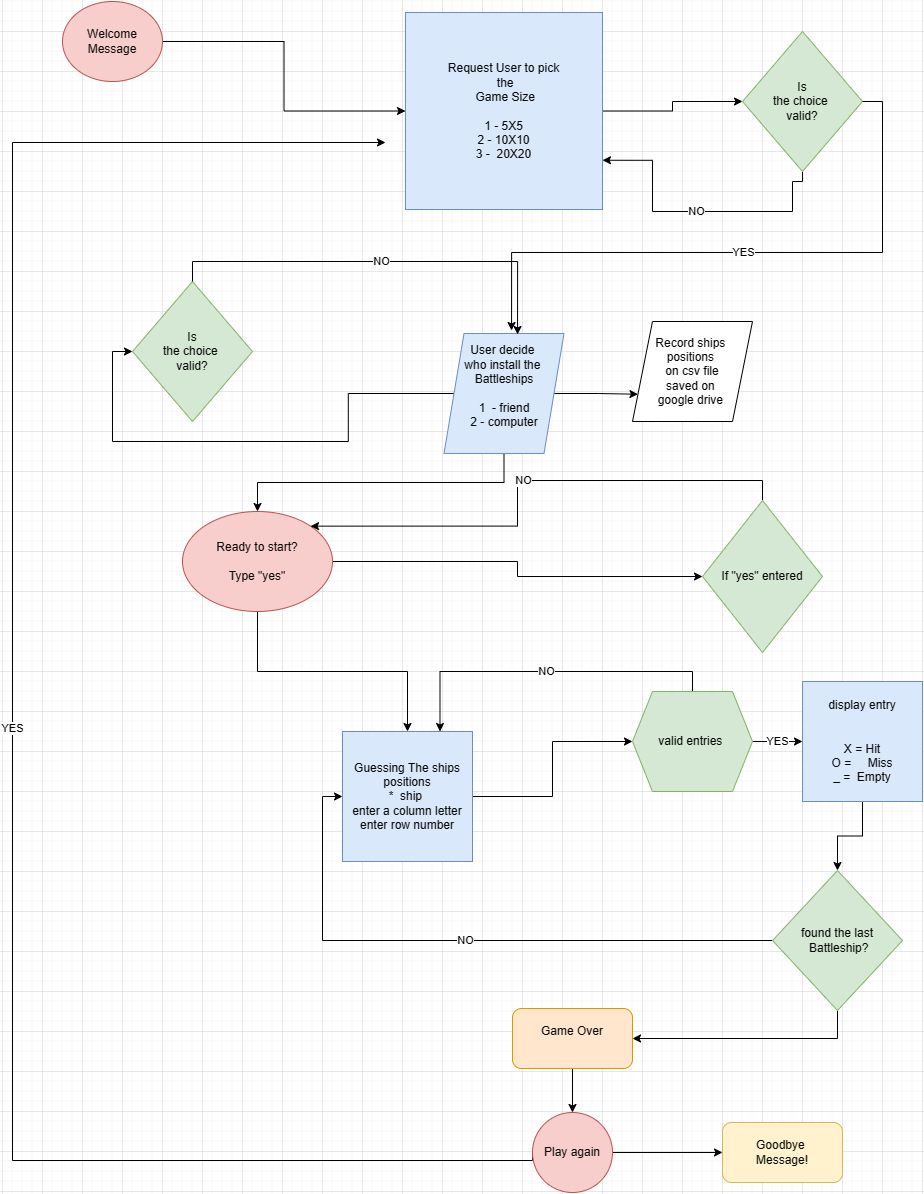

The diagram above was exported from draw.io. Its source (the exported page's mxGraphModel, read from the mxfile embedded in the PNG):
<mxGraphModel dx="2213" dy="751" grid="1" gridSize="10" guides="1" tooltips="1" connect="1" arrows="1" fold="1" page="1" pageScale="1" pageWidth="827" pageHeight="1169" math="0" shadow="0">
  <root>
    <mxCell id="0" />
    <mxCell id="1" parent="0" />
    <mxCell id="b8649BD7fpid-kcUNIru-9" style="edgeStyle=orthogonalEdgeStyle;rounded=0;orthogonalLoop=1;jettySize=auto;html=1;exitX=1;exitY=0.5;exitDx=0;exitDy=0;entryX=0;entryY=0.5;entryDx=0;entryDy=0;" parent="1" source="b8649BD7fpid-kcUNIru-1" target="b8649BD7fpid-kcUNIru-6" edge="1">
      <mxGeometry relative="1" as="geometry" />
    </mxCell>
    <mxCell id="b8649BD7fpid-kcUNIru-1" value="Welcome Message" style="ellipse;whiteSpace=wrap;html=1;fillColor=#f8cecc;strokeColor=#b85450;" parent="1" vertex="1">
      <mxGeometry x="-100" y="10" width="100" height="80" as="geometry" />
    </mxCell>
    <mxCell id="b8649BD7fpid-kcUNIru-15" style="edgeStyle=orthogonalEdgeStyle;rounded=0;orthogonalLoop=1;jettySize=auto;html=1;exitX=1;exitY=0.5;exitDx=0;exitDy=0;entryX=0;entryY=0.5;entryDx=0;entryDy=0;" parent="1" source="b8649BD7fpid-kcUNIru-6" target="b8649BD7fpid-kcUNIru-13" edge="1">
      <mxGeometry relative="1" as="geometry" />
    </mxCell>
    <mxCell id="b8649BD7fpid-kcUNIru-6" value="Request User to pick&lt;div&gt;&amp;nbsp;the&lt;/div&gt;&lt;div&gt;&amp;nbsp;Game Size&lt;div&gt;&lt;br&gt;&lt;div&gt;1 - 5X5&lt;/div&gt;&lt;div&gt;2 - 10X10&lt;/div&gt;&lt;div&gt;3 -&amp;nbsp; 20X20&lt;/div&gt;&lt;/div&gt;&lt;/div&gt;" style="whiteSpace=wrap;html=1;aspect=fixed;fillColor=#dae8fc;strokeColor=#6c8ebf;" parent="1" vertex="1">
      <mxGeometry x="243" y="21" width="197" height="197" as="geometry" />
    </mxCell>
    <mxCell id="b8649BD7fpid-kcUNIru-19" style="edgeStyle=orthogonalEdgeStyle;rounded=0;orthogonalLoop=1;jettySize=auto;html=1;exitX=1;exitY=0.5;exitDx=0;exitDy=0;entryX=0;entryY=0.5;entryDx=0;entryDy=0;" parent="1" source="b8649BD7fpid-kcUNIru-10" target="b8649BD7fpid-kcUNIru-18" edge="1">
      <mxGeometry relative="1" as="geometry" />
    </mxCell>
    <mxCell id="b8649BD7fpid-kcUNIru-25" style="edgeStyle=orthogonalEdgeStyle;rounded=0;orthogonalLoop=1;jettySize=auto;html=1;exitX=0.5;exitY=1;exitDx=0;exitDy=0;entryX=0.5;entryY=0;entryDx=0;entryDy=0;" parent="1" source="b8649BD7fpid-kcUNIru-10" target="b8649BD7fpid-kcUNIru-21" edge="1">
      <mxGeometry relative="1" as="geometry" />
    </mxCell>
    <mxCell id="b8649BD7fpid-kcUNIru-33" style="edgeStyle=orthogonalEdgeStyle;rounded=0;orthogonalLoop=1;jettySize=auto;html=1;exitX=1;exitY=0.5;exitDx=0;exitDy=0;entryX=0;entryY=0.75;entryDx=0;entryDy=0;" parent="1" source="b8649BD7fpid-kcUNIru-10" target="b8649BD7fpid-kcUNIru-32" edge="1">
      <mxGeometry relative="1" as="geometry" />
    </mxCell>
    <mxCell id="b8649BD7fpid-kcUNIru-10" value="User decide&amp;nbsp;&lt;div&gt;who install the&amp;nbsp;&lt;/div&gt;&lt;div&gt;Battleships&lt;/div&gt;&lt;div&gt;&amp;nbsp;&lt;div&gt;1&amp;nbsp; - friend&lt;/div&gt;&lt;div&gt;2 - computer&lt;/div&gt;&lt;div&gt;&amp;nbsp;&lt;/div&gt;&lt;/div&gt;" style="shape=parallelogram;perimeter=parallelogramPerimeter;whiteSpace=wrap;html=1;fixedSize=1;fillColor=#dae8fc;strokeColor=#6c8ebf;" parent="1" vertex="1">
      <mxGeometry x="281.5" y="342" width="120" height="120" as="geometry" />
    </mxCell>
    <mxCell id="b8649BD7fpid-kcUNIru-16" value="NO" style="edgeStyle=orthogonalEdgeStyle;rounded=0;orthogonalLoop=1;jettySize=auto;html=1;exitX=0.5;exitY=1;exitDx=0;exitDy=0;entryX=1;entryY=0.75;entryDx=0;entryDy=0;" parent="1" source="b8649BD7fpid-kcUNIru-13" target="b8649BD7fpid-kcUNIru-6" edge="1">
      <mxGeometry relative="1" as="geometry">
        <Array as="points">
          <mxPoint x="630" y="190" />
          <mxPoint x="630" y="220" />
          <mxPoint x="490" y="220" />
          <mxPoint x="490" y="169" />
        </Array>
      </mxGeometry>
    </mxCell>
    <mxCell id="b8649BD7fpid-kcUNIru-13" value="Is&lt;div&gt;the choice&amp;nbsp;&lt;/div&gt;&lt;div&gt;valid?&lt;/div&gt;" style="rhombus;whiteSpace=wrap;html=1;fillColor=#d5e8d4;strokeColor=#82b366;" parent="1" vertex="1">
      <mxGeometry x="580" y="40" width="120" height="140" as="geometry" />
    </mxCell>
    <mxCell id="b8649BD7fpid-kcUNIru-17" value="YES" style="edgeStyle=orthogonalEdgeStyle;rounded=0;orthogonalLoop=1;jettySize=auto;html=1;exitX=1;exitY=0.5;exitDx=0;exitDy=0;entryX=0.563;entryY=-0.025;entryDx=0;entryDy=0;entryPerimeter=0;" parent="1" source="b8649BD7fpid-kcUNIru-13" target="b8649BD7fpid-kcUNIru-10" edge="1">
      <mxGeometry relative="1" as="geometry" />
    </mxCell>
    <mxCell id="b8649BD7fpid-kcUNIru-18" value="Is&lt;div&gt;the choice&amp;nbsp;&lt;/div&gt;&lt;div&gt;valid?&lt;/div&gt;" style="rhombus;whiteSpace=wrap;html=1;fillColor=#d5e8d4;strokeColor=#82b366;" parent="1" vertex="1">
      <mxGeometry x="-30" y="290" width="120" height="140" as="geometry" />
    </mxCell>
    <mxCell id="b8649BD7fpid-kcUNIru-20" value="NO" style="edgeStyle=orthogonalEdgeStyle;rounded=0;orthogonalLoop=1;jettySize=auto;html=1;exitX=0.5;exitY=0;exitDx=0;exitDy=0;entryX=0.613;entryY=0.008;entryDx=0;entryDy=0;entryPerimeter=0;" parent="1" source="b8649BD7fpid-kcUNIru-18" target="b8649BD7fpid-kcUNIru-10" edge="1">
      <mxGeometry relative="1" as="geometry" />
    </mxCell>
    <mxCell id="b8649BD7fpid-kcUNIru-23" value="" style="edgeStyle=orthogonalEdgeStyle;rounded=0;orthogonalLoop=1;jettySize=auto;html=1;exitX=1;exitY=0.5;exitDx=0;exitDy=0;entryX=0;entryY=0.5;entryDx=0;entryDy=0;" parent="1" source="b8649BD7fpid-kcUNIru-21" target="b8649BD7fpid-kcUNIru-22" edge="1">
      <mxGeometry relative="1" as="geometry" />
    </mxCell>
    <mxCell id="b8649BD7fpid-kcUNIru-28" style="edgeStyle=orthogonalEdgeStyle;rounded=0;orthogonalLoop=1;jettySize=auto;html=1;exitX=0.5;exitY=1;exitDx=0;exitDy=0;entryX=0.5;entryY=0;entryDx=0;entryDy=0;" parent="1" source="b8649BD7fpid-kcUNIru-21" target="b8649BD7fpid-kcUNIru-27" edge="1">
      <mxGeometry relative="1" as="geometry" />
    </mxCell>
    <mxCell id="b8649BD7fpid-kcUNIru-21" value="Ready to start?&lt;div&gt;&lt;br&gt;&lt;/div&gt;&lt;div&gt;Type &quot;yes&quot;&lt;/div&gt;" style="ellipse;whiteSpace=wrap;html=1;fillColor=#f8cecc;strokeColor=#b85450;" parent="1" vertex="1">
      <mxGeometry x="20" y="520" width="150" height="100" as="geometry" />
    </mxCell>
    <mxCell id="b8649BD7fpid-kcUNIru-26" value="NO" style="edgeStyle=orthogonalEdgeStyle;rounded=0;orthogonalLoop=1;jettySize=auto;html=1;exitX=0.5;exitY=0;exitDx=0;exitDy=0;entryX=1;entryY=0;entryDx=0;entryDy=0;" parent="1" source="b8649BD7fpid-kcUNIru-22" target="b8649BD7fpid-kcUNIru-21" edge="1">
      <mxGeometry relative="1" as="geometry" />
    </mxCell>
    <mxCell id="b8649BD7fpid-kcUNIru-22" value="If &quot;yes&quot; entered" style="rhombus;whiteSpace=wrap;html=1;fillColor=#d5e8d4;strokeColor=#82b366;" parent="1" vertex="1">
      <mxGeometry x="540" y="509" width="120" height="152" as="geometry" />
    </mxCell>
    <mxCell id="b8649BD7fpid-kcUNIru-24" style="edgeStyle=orthogonalEdgeStyle;rounded=0;orthogonalLoop=1;jettySize=auto;html=1;exitX=0.5;exitY=1;exitDx=0;exitDy=0;" parent="1" source="b8649BD7fpid-kcUNIru-22" target="b8649BD7fpid-kcUNIru-22" edge="1">
      <mxGeometry relative="1" as="geometry" />
    </mxCell>
    <mxCell id="b8649BD7fpid-kcUNIru-30" style="edgeStyle=orthogonalEdgeStyle;rounded=0;orthogonalLoop=1;jettySize=auto;html=1;exitX=1;exitY=0.5;exitDx=0;exitDy=0;" parent="1" source="b8649BD7fpid-kcUNIru-27" target="b8649BD7fpid-kcUNIru-29" edge="1">
      <mxGeometry relative="1" as="geometry" />
    </mxCell>
    <mxCell id="b8649BD7fpid-kcUNIru-27" value="Guessing The ships positions&lt;div&gt;*&amp;nbsp; ship&amp;nbsp;&lt;/div&gt;&lt;div&gt;&lt;span style=&quot;background-color: initial;&quot;&gt;enter a column letter&lt;/span&gt;&lt;div&gt;enter row number&lt;/div&gt;&lt;/div&gt;" style="whiteSpace=wrap;html=1;aspect=fixed;fillColor=#dae8fc;strokeColor=#6c8ebf;" parent="1" vertex="1">
      <mxGeometry x="180" y="740" width="130" height="130" as="geometry" />
    </mxCell>
    <mxCell id="b8649BD7fpid-kcUNIru-35" value="YES" style="edgeStyle=orthogonalEdgeStyle;rounded=0;orthogonalLoop=1;jettySize=auto;html=1;exitX=1;exitY=0.5;exitDx=0;exitDy=0;entryX=0;entryY=0.5;entryDx=0;entryDy=0;" parent="1" source="b8649BD7fpid-kcUNIru-29" target="b8649BD7fpid-kcUNIru-34" edge="1">
      <mxGeometry relative="1" as="geometry" />
    </mxCell>
    <mxCell id="b8649BD7fpid-kcUNIru-47" value="NO" style="edgeStyle=orthogonalEdgeStyle;rounded=0;orthogonalLoop=1;jettySize=auto;html=1;exitX=0.5;exitY=0;exitDx=0;exitDy=0;entryX=0.75;entryY=0;entryDx=0;entryDy=0;" parent="1" source="b8649BD7fpid-kcUNIru-29" target="b8649BD7fpid-kcUNIru-27" edge="1">
      <mxGeometry relative="1" as="geometry" />
    </mxCell>
    <mxCell id="b8649BD7fpid-kcUNIru-29" value="valid entries&amp;nbsp;" style="shape=hexagon;perimeter=hexagonPerimeter2;whiteSpace=wrap;html=1;fixedSize=1;fillColor=#d5e8d4;strokeColor=#82b366;" parent="1" vertex="1">
      <mxGeometry x="470" y="700" width="120" height="100" as="geometry" />
    </mxCell>
    <mxCell id="b8649BD7fpid-kcUNIru-32" value="Record ships&amp;nbsp;&lt;div&gt;positions&amp;nbsp;&lt;/div&gt;&lt;div&gt;on csv file&lt;/div&gt;&lt;div&gt;saved on&amp;nbsp;&lt;/div&gt;&lt;div&gt;google drive&amp;nbsp;&lt;/div&gt;" style="shape=parallelogram;perimeter=parallelogramPerimeter;whiteSpace=wrap;html=1;fixedSize=1;" parent="1" vertex="1">
      <mxGeometry x="470" y="330" width="120" height="100" as="geometry" />
    </mxCell>
    <mxCell id="b8649BD7fpid-kcUNIru-37" value="" style="edgeStyle=orthogonalEdgeStyle;rounded=0;orthogonalLoop=1;jettySize=auto;html=1;" parent="1" source="b8649BD7fpid-kcUNIru-34" target="b8649BD7fpid-kcUNIru-36" edge="1">
      <mxGeometry relative="1" as="geometry" />
    </mxCell>
    <mxCell id="b8649BD7fpid-kcUNIru-34" value="display entry&lt;div&gt;&lt;br&gt;&lt;/div&gt;&lt;div&gt;&lt;br&gt;&lt;div&gt;X = Hit&lt;/div&gt;&lt;div&gt;O =&amp;nbsp; &amp;nbsp; &amp;nbsp;Miss&lt;/div&gt;&lt;div&gt;_ =&amp;nbsp; Empty&lt;/div&gt;&lt;/div&gt;" style="whiteSpace=wrap;html=1;aspect=fixed;fillColor=#dae8fc;strokeColor=#6c8ebf;" parent="1" vertex="1">
      <mxGeometry x="640" y="690" width="120" height="120" as="geometry" />
    </mxCell>
    <mxCell id="b8649BD7fpid-kcUNIru-38" value="NO" style="edgeStyle=orthogonalEdgeStyle;rounded=0;orthogonalLoop=1;jettySize=auto;html=1;exitX=0;exitY=0.5;exitDx=0;exitDy=0;entryX=0;entryY=0.5;entryDx=0;entryDy=0;" parent="1" source="b8649BD7fpid-kcUNIru-36" target="b8649BD7fpid-kcUNIru-27" edge="1">
      <mxGeometry relative="1" as="geometry" />
    </mxCell>
    <mxCell id="b8649BD7fpid-kcUNIru-40" style="edgeStyle=orthogonalEdgeStyle;rounded=0;orthogonalLoop=1;jettySize=auto;html=1;exitX=0.5;exitY=1;exitDx=0;exitDy=0;entryX=1;entryY=0.5;entryDx=0;entryDy=0;" parent="1" source="b8649BD7fpid-kcUNIru-36" target="b8649BD7fpid-kcUNIru-39" edge="1">
      <mxGeometry relative="1" as="geometry" />
    </mxCell>
    <mxCell id="b8649BD7fpid-kcUNIru-36" value="found the last&lt;div&gt;&amp;nbsp;Battleship?&lt;/div&gt;" style="rhombus;whiteSpace=wrap;html=1;fillColor=#d5e8d4;strokeColor=#82b366;" parent="1" vertex="1">
      <mxGeometry x="610" y="879" width="130" height="140" as="geometry" />
    </mxCell>
    <mxCell id="b8649BD7fpid-kcUNIru-42" value="" style="edgeStyle=orthogonalEdgeStyle;rounded=0;orthogonalLoop=1;jettySize=auto;html=1;" parent="1" source="b8649BD7fpid-kcUNIru-39" target="b8649BD7fpid-kcUNIru-41" edge="1">
      <mxGeometry relative="1" as="geometry" />
    </mxCell>
    <mxCell id="b8649BD7fpid-kcUNIru-39" value="Game Over&lt;div&gt;&lt;br&gt;&lt;/div&gt;" style="rounded=1;whiteSpace=wrap;html=1;fillColor=#ffe6cc;strokeColor=#d79b00;" parent="1" vertex="1">
      <mxGeometry x="350" y="1017" width="120" height="60" as="geometry" />
    </mxCell>
    <mxCell id="b8649BD7fpid-kcUNIru-44" value="YES" style="edgeStyle=orthogonalEdgeStyle;rounded=0;orthogonalLoop=1;jettySize=auto;html=1;exitX=0;exitY=0.5;exitDx=0;exitDy=0;entryX=0;entryY=0.75;entryDx=0;entryDy=0;" parent="1" source="b8649BD7fpid-kcUNIru-41" edge="1">
      <mxGeometry relative="1" as="geometry">
        <mxPoint x="350" y="1143.25" as="sourcePoint" />
        <mxPoint x="223" y="151" as="targetPoint" />
        <Array as="points">
          <mxPoint x="370" y="1169" />
          <mxPoint x="-150" y="1169" />
          <mxPoint x="-150" y="151" />
        </Array>
      </mxGeometry>
    </mxCell>
    <mxCell id="b8649BD7fpid-kcUNIru-46" value="" style="edgeStyle=orthogonalEdgeStyle;rounded=0;orthogonalLoop=1;jettySize=auto;html=1;" parent="1" source="b8649BD7fpid-kcUNIru-41" target="b8649BD7fpid-kcUNIru-45" edge="1">
      <mxGeometry relative="1" as="geometry" />
    </mxCell>
    <mxCell id="b8649BD7fpid-kcUNIru-41" value="Play again" style="ellipse;whiteSpace=wrap;html=1;rounded=1;fillColor=#f8cecc;strokeColor=#b85450;" parent="1" vertex="1">
      <mxGeometry x="370" y="1121" width="80" height="80" as="geometry" />
    </mxCell>
    <mxCell id="b8649BD7fpid-kcUNIru-45" value="Goodbye&amp;nbsp;&lt;div&gt;Message!&lt;/div&gt;" style="whiteSpace=wrap;html=1;rounded=1;fillColor=#fff2cc;strokeColor=#d6b656;" parent="1" vertex="1">
      <mxGeometry x="560" y="1131" width="120" height="60" as="geometry" />
    </mxCell>
  </root>
</mxGraphModel>